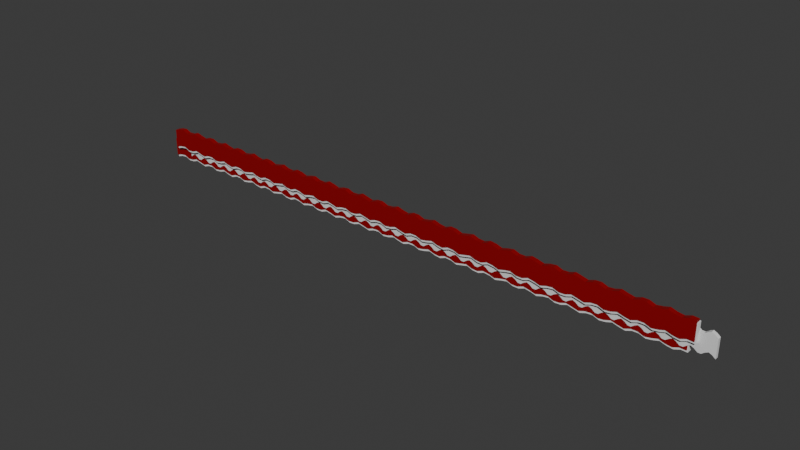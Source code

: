 # Source: Ocean_rev02.blend  (saved by Blender 4.0.36; exported with 4.5.12 LTS)
import bpy
from mathutils import Matrix  # noqa: F401  (used for matrix-valued properties, if any)

bpy.ops.wm.read_factory_settings(use_empty=True)
scene = bpy.context.scene
scene.name = 'Scene'

# ---- collections
col_collection = bpy.data.collections.new('Collection'); scene.collection.children.link(col_collection)

# ---- materials (node trees are filled in below, after node groups)
mat_rosso = bpy.data.materials.new('rosso')
mat_rosso.use_transparent_shadow = False
mat_rosso.diffuse_color = (0.01263, 0.0, 0.3771, 1.0)
mat_material = bpy.data.materials.new('Material')
mat_material.use_transparent_shadow = False
mat_material_001 = bpy.data.materials.new('Material.001')
mat_material_001.use_transparent_shadow = False

# ---- node groups
ng_waves_1 = bpy.data.node_groups.new('Waves_1', 'GeometryNodeTree')
_s = ng_waves_1.interface.new_socket(name='Geometry', in_out='OUTPUT', socket_type='NodeSocketGeometry')
_s = ng_waves_1.interface.new_socket(name='Geometry', in_out='INPUT', socket_type='NodeSocketGeometry')
ng_waves_1.is_modifier = True
_N = ng_waves_1.nodes; _L = ng_waves_1.links
n0 = _N.new('NodeFrame'); n0.name = 'Frame.002'; n0.location = (-85, -285)
n0.label = 'Frequency_waves_1'
n0.width = 200
n1 = _N.new('NodeFrame'); n1.name = 'Frame.003'; n1.location = (-579, -399)
n1.label = 'move_waves_1'
n1.width = 200
n2 = _N.new('NodeFrame'); n2.name = 'Frame.001'; n2.location = (-81, -543)
n2.label = 'Speed_Waves_1'
n2.width = 200
n3 = _N.new('GeometryNodeSetPosition'); n3.name = 'Set Position'; n3.location = (915, 27)
n4 = _N.new('ShaderNodeMath'); n4.name = 'Math.002'; n4.location = (440, -239)
n4.operation = 'MULTIPLY'
n5 = _N.new('NodeGroupOutput'); n5.name = 'Group Output'; n5.location = (1518, 27)
n6 = _N.new('ShaderNodeCombineXYZ'); n6.name = 'Combine XYZ'; n6.location = (695, -186)
n7 = _N.new('ShaderNodeMath'); n7.name = 'Math.001'; n7.location = (-283, -332)
n8 = _N.new('GeometryNodeMeshCube'); n8.name = 'Cube'; n8.location = (498, 51)
n8.inputs[0].default_value = (100.0, 0.6, 8.6)
n8.inputs[1].default_value = 200
n8.inputs[2].default_value = 200
n8.inputs[3].default_value = 200
n9 = _N.new('ShaderNodeMath'); n9.name = 'Math'; n9.location = (189, -273)
n9.operation = 'SINE'
n10 = _N.new('GeometryNodeInputSceneTime'); n10.name = 'Scene Time'; n10.location = (-742, -625)
n11 = _N.new('GeometryNodeInputPosition'); n11.name = 'Position'; n11.location = (-792, -360)
n12 = _N.new('ShaderNodeSeparateXYZ'); n12.name = 'Separate XYZ'; n12.location = (-571, -249)
n13 = _N.new('ShaderNodeMath'); n13.name = 'Math.006'; n13.location = (188, -447)
n13.operation = 'SINE'
n14 = _N.new('ShaderNodeMath'); n14.name = 'Math.003'; n14.location = (30, -40)
n14.operation = 'MULTIPLY'
n14.inputs[1].default_value = 2.5
n15 = _N.new('ShaderNodeMath'); n15.name = 'Math.004'; n15.location = (30, -40)
n15.operation = 'MULTIPLY'
n15.inputs[1].default_value = -3.0
n16 = _N.new('ShaderNodeMath'); n16.name = 'Math.007'; n16.location = (30, -40)
n16.operation = 'MULTIPLY'
n16.inputs[1].default_value = 0.3
n14.parent = n0
n15.parent = n1
n16.parent = n2
_L.new(n6.outputs[0], n3.inputs[3])
_L.new(n9.outputs[0], n4.inputs[0])
_L.new(n7.outputs[0], n14.inputs[0])
_L.new(n15.outputs[0], n7.inputs[1])
_L.new(n10.outputs[0], n15.inputs[0])
_L.new(n3.outputs[0], n5.inputs[0])
_L.new(n11.outputs[0], n12.inputs[0])
_L.new(n8.outputs[0], n3.inputs[0])
_L.new(n4.outputs[0], n6.inputs[2])
_L.new(n14.outputs[0], n9.inputs[0])
_L.new(n16.outputs[0], n13.inputs[0])
_L.new(n13.outputs[0], n4.inputs[1])
_L.new(n10.outputs[1], n16.inputs[0])
_L.new(n12.outputs[0], n7.inputs[0])
n5.is_active_output = True
ng_geometry_nodes_002 = bpy.data.node_groups.new('Geometry Nodes.002', 'GeometryNodeTree')
_s = ng_geometry_nodes_002.interface.new_socket(name='Geometry', in_out='OUTPUT', socket_type='NodeSocketGeometry')
_s = ng_geometry_nodes_002.interface.new_socket(name='Geometry', in_out='INPUT', socket_type='NodeSocketGeometry')
ng_geometry_nodes_002.is_modifier = True
_N = ng_geometry_nodes_002.nodes; _L = ng_geometry_nodes_002.links
n0 = _N.new('NodeGroupInput'); n0.name = 'Group Input.001'; n0.location = (19, -208)
n1 = _N.new('NodeGroupOutput'); n1.name = 'Group Output.001'; n1.location = (559, -208)
n2 = _N.new('GeometryNodeSetMaterial'); n2.name = 'Set Material'; n2.location = (319, -172)
n2.inputs[2].default_value = mat_material
_L.new(n2.outputs[0], n1.inputs[0])
_L.new(n0.outputs[0], n2.inputs[0])
n1.is_active_output = True
ng_waves_2 = bpy.data.node_groups.new('Waves_2', 'GeometryNodeTree')
_s = ng_waves_2.interface.new_socket(name='Geometry', in_out='OUTPUT', socket_type='NodeSocketGeometry')
_s = ng_waves_2.interface.new_socket(name='Geometry', in_out='OUTPUT', socket_type='NodeSocketGeometry')
_s = ng_waves_2.interface.new_socket(name='Geometry', in_out='INPUT', socket_type='NodeSocketGeometry')
ng_waves_2.is_modifier = True
_N = ng_waves_2.nodes; _L = ng_waves_2.links
n0 = _N.new('NodeFrame'); n0.name = 'Frame.003'; n0.location = (-388, -311)
n0.label = 'move_waves_1'
n0.width = 200
n1 = _N.new('NodeFrame'); n1.name = 'Frame.002'; n1.location = (106, -197)
n1.label = 'Frequency_waves_2'
n1.width = 200
n2 = _N.new('NodeFrame'); n2.name = 'Frame.001'; n2.location = (110, -470)
n2.label = 'Speed_Waves_2'
n2.width = 200
n3 = _N.new('ShaderNodeMath'); n3.name = 'Math.002'; n3.location = (642, -167)
n3.operation = 'MULTIPLY'
n4 = _N.new('ShaderNodeCombineXYZ'); n4.name = 'Combine XYZ'; n4.location = (897, -114)
n5 = _N.new('ShaderNodeMath'); n5.name = 'Math.001'; n5.location = (-82, -260)
n6 = _N.new('ShaderNodeMath'); n6.name = 'Math.004'; n6.location = (-347, -367)
n6.operation = 'MULTIPLY'
n6.inputs[1].default_value = 9.9
n7 = _N.new('ShaderNodeMath'); n7.name = 'Math'; n7.location = (390, -202)
n7.operation = 'SINE'
n8 = _N.new('ShaderNodeMath'); n8.name = 'Math.003'; n8.location = (139, -254)
n8.operation = 'MULTIPLY'
n8.inputs[1].default_value = -1.8
n9 = _N.new('ShaderNodeMath'); n9.name = 'Math.006'; n9.location = (389, -375)
n9.operation = 'SINE'
n10 = _N.new('GeometryNodeInputSceneTime'); n10.name = 'Scene Time'; n10.location = (-632, -547)
n11 = _N.new('GeometryNodeSetPosition'); n11.name = 'Set Position'; n11.location = (1117, 99)
n12 = _N.new('GeometryNodeMeshCube'); n12.name = 'Cube'; n12.location = (699, 123)
n12.inputs[0].default_value = (100.0, 0.8, 8.6)
n12.inputs[1].default_value = 100
n12.inputs[2].default_value = 200
n12.inputs[3].default_value = 200
n13 = _N.new('NodeGroupOutput'); n13.name = 'Group Output.001'; n13.location = (1896, 99)
n14 = _N.new('ShaderNodeMath'); n14.name = 'Math.008'; n14.location = (-101, -543)
n14.operation = 'MULTIPLY'
n14.inputs[1].default_value = 0.4
n15 = _N.new('ShaderNodeMath'); n15.name = 'Math.007'; n15.location = (30, -40)
n15.operation = 'MULTIPLY'
n15.inputs[1].default_value = 1.2
n16 = _N.new('ShaderNodeSeparateXYZ'); n16.name = 'Separate XYZ'; n16.location = (-349, -152)
n17 = _N.new('GeometryNodeInputPosition'); n17.name = 'Position'; n17.location = (-555, -205)
n15.parent = n2
_L.new(n4.outputs[0], n11.inputs[3])
_L.new(n7.outputs[0], n3.inputs[0])
_L.new(n5.outputs[0], n8.inputs[0])
_L.new(n6.outputs[0], n5.inputs[1])
_L.new(n10.outputs[0], n6.inputs[0])
_L.new(n11.outputs[0], n13.inputs[0])
_L.new(n17.outputs[0], n16.inputs[0])
_L.new(n12.outputs[0], n11.inputs[0])
_L.new(n3.outputs[0], n4.inputs[2])
_L.new(n8.outputs[0], n7.inputs[0])
_L.new(n15.outputs[0], n9.inputs[0])
_L.new(n9.outputs[0], n3.inputs[1])
_L.new(n14.outputs[0], n15.inputs[0])
_L.new(n10.outputs[1], n14.inputs[0])
_L.new(n16.outputs[0], n5.inputs[0])
n13.is_active_output = True
ng_waves_2_material = bpy.data.node_groups.new('Waves_2_Material', 'GeometryNodeTree')
_s = ng_waves_2_material.interface.new_socket(name='Geometry', in_out='OUTPUT', socket_type='NodeSocketGeometry')
_s = ng_waves_2_material.interface.new_socket(name='Color', in_out='OUTPUT', socket_type='NodeSocketColor')
_s.default_value = (0.0, 0.0, 0.0, 0.0)
_s = ng_waves_2_material.interface.new_socket(name='Geometry', in_out='INPUT', socket_type='NodeSocketGeometry')
ng_waves_2_material.is_modifier = True
_N = ng_waves_2_material.nodes; _L = ng_waves_2_material.links
n0 = _N.new('NodeGroupOutput'); n0.name = 'Group Output'; n0.location = (200, 0)
n0.inputs[1].default_value = (0.0, 0.0, 0.0, 0.0)
n1 = _N.new('NodeGroupInput'); n1.name = 'Group Input'; n1.location = (-340, 0)
n2 = _N.new('GeometryNodeSetMaterial'); n2.name = 'Set Material'; n2.location = (-61, 33)
n2.inputs[2].default_value = mat_material_001
_L.new(n2.outputs[0], n0.inputs[0])
_L.new(n1.outputs[0], n2.inputs[0])
n0.is_active_output = True
ng_geometry_nodes_001 = bpy.data.node_groups.new('Geometry Nodes.001', 'GeometryNodeTree')
_s = ng_geometry_nodes_001.interface.new_socket(name='Geometry', in_out='OUTPUT', socket_type='NodeSocketGeometry')
_s = ng_geometry_nodes_001.interface.new_socket(name='Geometry', in_out='INPUT', socket_type='NodeSocketGeometry')
ng_geometry_nodes_001.is_modifier = True
_N = ng_geometry_nodes_001.nodes; _L = ng_geometry_nodes_001.links
n0 = _N.new('NodeFrame'); n0.name = 'Frame.003'; n0.location = (-775, -593)
n0.label = 'move_waves_1'
n0.width = 200
n1 = _N.new('NodeFrame'); n1.name = 'Frame.002'; n1.location = (-281, -479)
n1.label = 'Frequency_waves_2'
n1.width = 200
n2 = _N.new('NodeFrame'); n2.name = 'Frame.001'; n2.location = (-276, -752)
n2.label = 'Speed_Waves_2'
n2.width = 200
n3 = _N.new('ShaderNodeMath'); n3.name = 'Math.002'; n3.location = (255, -450)
n3.operation = 'MULTIPLY'
n4 = _N.new('ShaderNodeCombineXYZ'); n4.name = 'Combine XYZ'; n4.location = (510, -397)
n5 = _N.new('ShaderNodeMath'); n5.name = 'Math.001'; n5.location = (-468, -543)
n6 = _N.new('ShaderNodeMath'); n6.name = 'Math.004'; n6.location = (-734, -650)
n6.operation = 'MULTIPLY'
n6.inputs[1].default_value = 0.8
n7 = _N.new('ShaderNodeMath'); n7.name = 'Math'; n7.location = (4, -484)
n7.operation = 'SINE'
n8 = _N.new('ShaderNodeMath'); n8.name = 'Math.003'; n8.location = (-248, -536)
n8.operation = 'MULTIPLY'
n8.inputs[1].default_value = -1.8
n9 = _N.new('ShaderNodeMath'); n9.name = 'Math.006'; n9.location = (3, -658)
n9.operation = 'SINE'
n10 = _N.new('GeometryNodeInputSceneTime'); n10.name = 'Scene Time'; n10.location = (-1018, -830)
n11 = _N.new('GeometryNodeSetPosition'); n11.name = 'Set Position'; n11.location = (730, -184)
n12 = _N.new('GeometryNodeMeshCube'); n12.name = 'Cube'; n12.location = (313, -160)
n12.inputs[0].default_value = (100.0, 0.8, 8.6)
n12.inputs[1].default_value = 200
n12.inputs[2].default_value = 200
n12.inputs[3].default_value = 200
n13 = _N.new('NodeGroupOutput'); n13.name = 'Group Output.001'; n13.location = (1510, -184)
n14 = _N.new('ShaderNodeMath'); n14.name = 'Math.008'; n14.location = (-487, -826)
n14.operation = 'MULTIPLY'
n14.inputs[1].default_value = -0.5
n15 = _N.new('ShaderNodeMath'); n15.name = 'Math.007'; n15.location = (30, -40)
n15.operation = 'MULTIPLY'
n15.inputs[1].default_value = 1.105
n16 = _N.new('ShaderNodeSeparateXYZ'); n16.name = 'Separate XYZ'; n16.location = (-736, -435)
n17 = _N.new('GeometryNodeInputPosition'); n17.name = 'Position'; n17.location = (-942, -488)
n15.parent = n2
_L.new(n4.outputs[0], n11.inputs[3])
_L.new(n7.outputs[0], n3.inputs[0])
_L.new(n5.outputs[0], n8.inputs[0])
_L.new(n6.outputs[0], n5.inputs[1])
_L.new(n10.outputs[0], n6.inputs[0])
_L.new(n11.outputs[0], n13.inputs[0])
_L.new(n17.outputs[0], n16.inputs[0])
_L.new(n12.outputs[0], n11.inputs[0])
_L.new(n3.outputs[0], n4.inputs[2])
_L.new(n8.outputs[0], n7.inputs[0])
_L.new(n15.outputs[0], n9.inputs[0])
_L.new(n9.outputs[0], n3.inputs[1])
_L.new(n14.outputs[0], n15.inputs[0])
_L.new(n10.outputs[1], n14.inputs[0])
_L.new(n16.outputs[0], n5.inputs[0])
n13.is_active_output = True

# ---- material node trees
mat_rosso.use_nodes = True; mat_rosso.node_tree.nodes.clear()
_N = mat_rosso.node_tree.nodes; _L = mat_rosso.node_tree.links
n0 = _N.new('ShaderNodeOutputMaterial'); n0.name = 'Material Output'; n0.location = (300, 300)
n1 = _N.new('ShaderNodeBsdfPrincipled'); n1.name = 'Principled BSDF'; n1.location = (10, 300)
n1.inputs[0].default_value = (0.7289, 0.6266, 0.8005, 1.0)
n1.inputs[3].default_value = 1.45
_L.new(n1.outputs[0], n0.inputs[0])
n0.is_active_output = True
mat_material.use_nodes = True; mat_material.node_tree.nodes.clear()
_N = mat_material.node_tree.nodes; _L = mat_material.node_tree.links
n0 = _N.new('ShaderNodeBsdfPrincipled'); n0.name = 'Principled BSDF'; n0.location = (10, 300)
n0.inputs[3].default_value = 1.45
n1 = _N.new('ShaderNodeOutputMaterial'); n1.name = 'Material Output'; n1.location = (300, 300)
_L.new(n0.outputs[0], n1.inputs[0])
n1.is_active_output = True
mat_material_001.use_nodes = True; mat_material_001.node_tree.nodes.clear()
_N = mat_material_001.node_tree.nodes; _L = mat_material_001.node_tree.links
n0 = _N.new('ShaderNodeBsdfPrincipled'); n0.name = 'Principled BSDF'; n0.location = (10, 300)
n0.inputs[0].default_value = (0.2765, 0.0, 0.002989, 1.0)
n0.inputs[3].default_value = 1.45
n1 = _N.new('ShaderNodeOutputMaterial'); n1.name = 'Material Output'; n1.location = (300, 300)
_L.new(n0.outputs[0], n1.inputs[0])
n1.is_active_output = True

# ---- world
world_world = bpy.data.worlds.new('World'); scene.world = world_world
world_world.use_nodes = True; world_world.node_tree.nodes.clear()
_N = world_world.node_tree.nodes; _L = world_world.node_tree.links
n0 = _N.new('ShaderNodeOutputWorld'); n0.name = 'World Output'; n0.location = (300, 300)
n1 = _N.new('ShaderNodeBackground'); n1.name = 'Background'; n1.location = (10, 300)
n1.inputs[0].default_value = (0.05088, 0.05088, 0.05088, 1.0)
_L.new(n1.outputs[0], n0.inputs[0])
n0.is_active_output = True
world_world.color = (0.05088, 0.05088, 0.05088)
world_world.use_sun_shadow = False
world_world.sun_shadow_jitter_overblur = 0.0

# ---- meshes
me_cube_001 = bpy.data.meshes.new('Cube.001')
me_cube_001.from_pydata([(-1.0, -1.0, -1.0), (-1.0, -1.0, 1.0), (-1.0, 1.0, -1.0), (-1.0, 1.0, 1.0), (1.0, -1.0, -1.0), (1.0, -1.0, 1.0), (1.0, 1.0, -1.0), (1.0, 1.0, 1.0)], [], [(0, 1, 3, 2), (2, 3, 7, 6), (6, 7, 5, 4), (4, 5, 1, 0), (2, 6, 4, 0), (7, 3, 1, 5)])
_uv = me_cube_001.uv_layers.new(name='UVMap')
_uv.uv.foreach_set('vector', [0.375, 0.0, 0.625, 0.0, 0.625, 0.25, 0.375, 0.25, 0.375, 0.25, 0.625, 0.25, 0.625, 0.5, 0.375, 0.5, 0.375, 0.5, 0.625, 0.5, 0.625, 0.75, 0.375, 0.75, 0.375, 0.75, 0.625, 0.75, 0.625, 1.0, 0.375, 1.0, 0.125, 0.5, 0.375, 0.5, 0.375, 0.75, 0.125, 0.75, 0.625, 0.5, 0.875, 0.5, 0.875, 0.75, 0.625, 0.75])
me_cube_001.materials.append(mat_rosso)
me_cube_001.materials.append(mat_material)
me_cube_001.update()
me_cube = bpy.data.meshes.new('Cube')
me_cube.from_pydata([(-7.224, -2.047, 1.208), (-7.224, -2.047, 3.208), (-7.224, -0.04746, 1.208), (-7.224, -0.04746, 3.208), (-5.224, -2.047, 1.208), (-5.224, -2.047, 3.208), (-5.224, -0.04746, 1.208), (-5.224, -0.04746, 3.208)], [], [(0, 1, 3, 2), (2, 3, 7, 6), (6, 7, 5, 4), (4, 5, 1, 0), (2, 6, 4, 0), (7, 3, 1, 5)])
_uv = me_cube.uv_layers.new(name='UVMap')
_uv.uv.foreach_set('vector', [0.375, 0.0, 0.625, 0.0, 0.625, 0.25, 0.375, 0.25, 0.375, 0.25, 0.625, 0.25, 0.625, 0.5, 0.375, 0.5, 0.375, 0.5, 0.625, 0.5, 0.625, 0.75, 0.375, 0.75, 0.375, 0.75, 0.625, 0.75, 0.625, 1.0, 0.375, 1.0, 0.125, 0.5, 0.375, 0.5, 0.375, 0.75, 0.125, 0.75, 0.625, 0.5, 0.875, 0.5, 0.875, 0.75, 0.625, 0.75])
me_cube.materials.append(mat_rosso)
me_cube.update()
me_cube_002 = bpy.data.meshes.new('Cube.002')
me_cube_002.from_pydata([(-7.224, -2.047, 1.208), (-7.224, -2.047, 3.208), (-7.224, -0.04746, 1.208), (-7.224, -0.04746, 3.208), (-5.224, -2.047, 1.208), (-5.224, -2.047, 3.208), (-5.224, -0.04746, 1.208), (-5.224, -0.04746, 3.208)], [], [(0, 1, 3, 2), (2, 3, 7, 6), (6, 7, 5, 4), (4, 5, 1, 0), (2, 6, 4, 0), (7, 3, 1, 5)])
_uv = me_cube_002.uv_layers.new(name='UVMap')
_uv.uv.foreach_set('vector', [0.375, 0.0, 0.625, 0.0, 0.625, 0.25, 0.375, 0.25, 0.9763, 0.2841, 0.9763, 0.6346, 0.01863, 0.6346, 0.01863, 0.2841, 1.0, 0.0, 1.0, 1.0, 0.0, 1.0, 0.0, 0.0, 1.0, 0.0, 1.0, 1.0, 0.0, 1.0, 0.0, 0.0, 0.125, 0.5, 0.375, 0.5, 0.375, 0.75, 0.125, 0.75, 1.0, 1.0, 0.0, 1.0, 0.0, 0.0, 1.0, 0.0])
me_cube_002.materials.append(mat_rosso)
me_cube_002.materials.append(mat_material_001)
me_cube_002.update()
me_cube_003 = bpy.data.meshes.new('Cube.003')
me_cube_003.from_pydata([(-7.224, -2.047, 1.208), (-7.224, -2.047, 3.208), (-7.224, -0.04746, 1.208), (-7.224, -0.04746, 3.208), (-5.224, -2.047, 1.208), (-5.224, -2.047, 3.208), (-5.224, -0.04746, 1.208), (-5.224, -0.04746, 3.208)], [], [(0, 1, 3, 2), (2, 3, 7, 6), (6, 7, 5, 4), (4, 5, 1, 0), (2, 6, 4, 0), (7, 3, 1, 5)])
_uv = me_cube_003.uv_layers.new(name='UVMap')
_uv.uv.foreach_set('vector', [0.375, 0.0, 0.625, 0.0, 0.625, 0.25, 0.375, 0.25, 0.375, 0.25, 0.625, 0.25, 0.625, 0.5, 0.375, 0.5, 0.375, 0.5, 0.625, 0.5, 0.625, 0.75, 0.375, 0.75, 0.375, 0.75, 0.625, 0.75, 0.625, 1.0, 0.375, 1.0, 0.125, 0.5, 0.375, 0.5, 0.375, 0.75, 0.125, 0.75, 0.625, 0.5, 0.875, 0.5, 0.875, 0.75, 0.625, 0.75])
me_cube_003.materials.append(mat_rosso)
me_cube_003.update()
me_cube_004 = bpy.data.meshes.new('Cube.004')
me_cube_004.from_pydata([(-7.224, -2.047, 1.208), (-7.224, -2.047, 3.208), (-7.224, -0.04746, 1.208), (-7.224, -0.04746, 3.208), (-5.224, -2.047, 1.208), (-5.224, -2.047, 3.208), (-5.224, -0.04746, 1.208), (-5.224, -0.04746, 3.208)], [], [(0, 1, 3, 2), (2, 3, 7, 6), (6, 7, 5, 4), (4, 5, 1, 0), (2, 6, 4, 0), (7, 3, 1, 5)])
_uv = me_cube_004.uv_layers.new(name='UVMap')
_uv.uv.foreach_set('vector', [0.375, 0.0, 0.625, 0.0, 0.625, 0.25, 0.375, 0.25, 0.375, 0.25, 0.625, 0.25, 0.625, 0.5, 0.375, 0.5, 0.375, 0.5, 0.625, 0.5, 0.625, 0.75, 0.375, 0.75, 0.375, 0.75, 0.625, 0.75, 0.625, 1.0, 0.375, 1.0, 0.125, 0.5, 0.375, 0.5, 0.375, 0.75, 0.125, 0.75, 0.625, 0.5, 0.875, 0.5, 0.875, 0.75, 0.625, 0.75])
me_cube_004.materials.append(mat_rosso)
me_cube_004.materials.append(mat_material_001)
me_cube_004.update()

# ---- objects
ob_mesh_2 = bpy.data.objects.new('Mesh_2', me_cube_001)
ob_cube_001 = bpy.data.objects.new('Cube.001', me_cube)
ob_mesh_1 = bpy.data.objects.new('Mesh_1', me_cube_002)
ob_cube_003 = bpy.data.objects.new('Cube.003', me_cube_003)
ob_cube_004 = bpy.data.objects.new('Cube.004', me_cube_004)

# ---- transforms, parenting, visibility, modifiers, constraints
ob_mesh_2.location = (1.803, -0.3179, 4.02)
ob_mesh_2.scale = (1.0, 1.0, 0.3557)
_m = ob_mesh_2.modifiers.new('GeometryNodes', 'NODES')
_m.node_group = ng_waves_1
_m = ob_mesh_2.modifiers.new('GeometryNodes.001', 'NODES')
_m.node_group = ng_geometry_nodes_002
ob_cube_001.location = (-2.183, -0.1474, 3.272)
ob_cube_001.scale = (1.0, 1.0, 0.366)
_m = ob_cube_001.modifiers.new('GeometryNodes', 'NODES')
_m.node_group = ng_waves_2
_m = ob_cube_001.modifiers.new('GeometryNodes.001', 'NODES')
_m.node_group = ng_waves_2_material
ob_mesh_1.location = (-2.041, 0.0, 2.916)
ob_mesh_1.scale = (1.0, 1.0, 0.366)
_m = ob_mesh_1.modifiers.new('GeometryNodes', 'NODES')
_m.node_group = ng_geometry_nodes_001
_m = ob_mesh_1.modifiers.new('GeometryNodes.001', 'NODES')
_m.node_group = ng_waves_2
ob_cube_003.location = (-0.9986, -0.9525, 5.451)
ob_cube_003.scale = (1.0, 1.0, 0.366)
_m = ob_cube_003.modifiers.new('GeometryNodes', 'NODES')
_m.node_group = ng_waves_2
_m = ob_cube_003.modifiers.new('GeometryNodes.001', 'NODES')
_m.node_group = ng_waves_2_material
ob_cube_004.location = (-0.8574, -0.8051, 5.095)
ob_cube_004.scale = (1.0, 1.0, 0.366)
_m = ob_cube_004.modifiers.new('GeometryNodes', 'NODES')
_m.node_group = ng_geometry_nodes_001
_m = ob_cube_004.modifiers.new('GeometryNodes.001', 'NODES')
_m.node_group = ng_waves_2

# ---- collection membership
col_collection.objects.link(ob_mesh_2)
col_collection.objects.link(ob_cube_001)
col_collection.objects.link(ob_mesh_1)
col_collection.objects.link(ob_cube_003)
col_collection.objects.link(ob_cube_004)

# ---- scene / render settings (as saved in the file)
scene.frame_start = 1; scene.frame_end = 250; scene.frame_set(5)
scene.render.engine = 'BLENDER_EEVEE_NEXT'
scene.cycles.sampling_pattern = 'TABULATED_SOBOL'
bpy.context.view_layer.update()

# ---- added for rendering (the .blend has no active camera and no usable light): camera, sun
cam_auto = bpy.data.cameras.new('AutoCamera')
cam_auto.lens = 50.0
cam_auto.sensor_width = 36.0
cam_auto.clip_end = 1691.7
ob_auto_camera = bpy.data.objects.new('AutoCamera', cam_auto)
scene.collection.objects.link(ob_auto_camera)
ob_auto_camera.location = (96.2039, -116.149, 81.2985)
ob_auto_camera.rotation_euler = (1.09748, -7.21219e-08, 0.694738)
scene.camera = ob_auto_camera
light_auto_sun = bpy.data.lights.new('AutoSun', 'SUN')
light_auto_sun.energy = 3.0
light_auto_sun.angle = 0.0523599
ob_auto_sun = bpy.data.objects.new('AutoSun', light_auto_sun)
scene.collection.objects.link(ob_auto_sun)
ob_auto_sun.rotation_euler = (0.872665, 0.174533, 0.523599)
bpy.context.view_layer.update()
